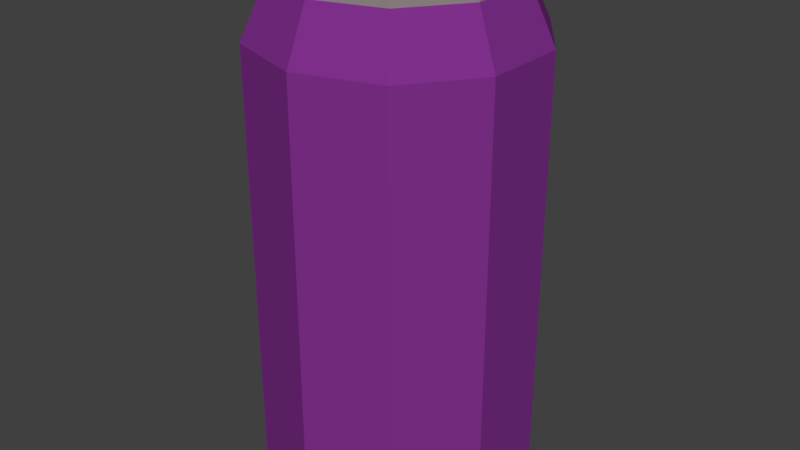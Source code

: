 # Source: Can_purple.blend  (saved by Blender 2.78.0; exported with 4.5.12 LTS)
import bpy
from mathutils import Matrix  # noqa: F401  (used for matrix-valued properties, if any)

bpy.ops.wm.read_factory_settings(use_empty=True)
scene = bpy.context.scene
scene.name = 'Scene'

# ---- collections
col_collection_1 = bpy.data.collections.new('Collection 1'); scene.collection.children.link(col_collection_1)

# ---- materials (node trees are filled in below, after node groups)
mat_purple = bpy.data.materials.new('Purple')
mat_purple.alpha_threshold = 0.0
mat_purple.use_transparent_shadow = False
mat_purple.diffuse_color = (0.2166, 0.02999, 0.2668, 1.0)
mat_purple.roughness = 0.5
mat_metal = bpy.data.materials.new('Metal')
mat_metal.alpha_threshold = 0.0
mat_metal.use_transparent_shadow = False
mat_metal.diffuse_color = (0.2961, 0.2542, 0.2462, 1.0)
mat_metal.roughness = 0.5

# ---- material node trees

# ---- world
world_world = bpy.data.worlds.new('World'); scene.world = world_world
world_world.color = (0.05088, 0.05088, 0.05088)
world_world.use_sun_shadow = False
world_world.sun_shadow_jitter_overblur = 0.0
world_world.cycles.sampling_method = 'MANUAL'

# ---- meshes
me_cylinder_001 = bpy.data.meshes.new('Cylinder.001')
me_cylinder_001.from_pydata([(0.0, 1.0, -0.699), (0.0, 1.0, 2.446), (0.5878, 0.809, -0.699), (0.5878, 0.809, 2.446), (0.9511, 0.309, -0.699), (0.9511, 0.309, 2.446), (0.9511, -0.309, -0.699), (0.9511, -0.309, 2.446), (0.5878, -0.809, -0.699), (0.5878, -0.809, 2.446), (-8.742e-08, -1.0, -0.699), (-8.742e-08, -1.0, 2.446), (-0.5878, -0.809, -0.699), (-0.5878, -0.809, 2.446), (-0.9511, -0.309, -0.699), (-0.9511, -0.309, 2.446), (-0.9511, 0.309, -0.699), (-0.9511, 0.309, 2.446), (-0.5878, 0.809, -0.699), (-0.5878, 0.809, 2.446), (0.486, 0.6689, 2.827), (3.688e-08, 0.8268, 2.827), (0.7863, 0.2555, 2.827), (0.7863, -0.2555, 2.827), (0.486, -0.6689, 2.827), (-3.54e-08, -0.8268, 2.827), (-0.486, -0.6689, 2.827), (-0.7863, -0.2555, 2.827), (-0.7863, 0.2555, 2.827), (-0.486, 0.6689, 2.827), (0.486, 0.6689, 2.903), (4.591e-08, 0.8268, 2.903), (0.7863, 0.2555, 2.903), (0.7863, -0.2555, 2.903), (0.486, -0.6689, 2.903), (-2.637e-08, -0.8268, 2.903), (-0.486, -0.6689, 2.903), (-0.7863, -0.2555, 2.903), (-0.7863, 0.2555, 2.903), (-0.486, 0.6689, 2.903), (0.4374, 0.602, 2.903), (4.847e-08, 0.7441, 2.903), (0.7077, 0.2299, 2.903), (0.7077, -0.2299, 2.903), (0.4374, -0.602, 2.903), (-1.658e-08, -0.7441, 2.903), (-0.4374, -0.602, 2.903), (-0.7077, -0.2299, 2.903), (-0.7077, 0.2299, 2.903), (-0.4374, 0.602, 2.903), (0.4374, 0.602, 2.827), (4.847e-08, 0.7441, 2.827), (0.7077, 0.2299, 2.827), (0.7077, -0.2299, 2.827), (0.4374, -0.602, 2.827), (-1.658e-08, -0.7441, 2.827), (-0.4374, -0.602, 2.827), (-0.7077, -0.2299, 2.827), (-0.7077, 0.2299, 2.827), (-0.4374, 0.602, 2.827), (3.554e-09, 1.0, -0.7866), (0.5878, 0.809, -0.7866), (0.9511, 0.309, -0.7866), (0.9511, -0.309, -0.7866), (0.5878, -0.809, -0.7866), (-8.387e-08, -1.0, -0.7866), (-0.5878, -0.809, -0.7866), (-0.9511, -0.309, -0.7866), (-0.9511, 0.309, -0.7866), (-0.5878, 0.809, -0.7866), (6.179e-09, 0.9, -0.7866), (0.529, 0.7281, -0.7866), (0.856, 0.2781, -0.7866), (0.856, -0.2781, -0.7866), (0.529, -0.7281, -0.7866), (-7.25e-08, -0.9, -0.7866), (-0.529, -0.7281, -0.7866), (-0.856, -0.2781, -0.7866), (-0.856, 0.2781, -0.7866), (-0.529, 0.7281, -0.7866), (5.082e-09, 0.9, -0.699), (0.529, 0.7281, -0.699), (0.856, 0.2781, -0.699), (0.856, -0.2781, -0.699), (0.529, -0.7281, -0.699), (-7.36e-08, -0.9, -0.699), (-0.529, -0.7281, -0.699), (-0.856, -0.2781, -0.699), (-0.856, 0.2781, -0.699), (-0.529, 0.7281, -0.699), (0.05549, -0.2003, 2.735), (0.05549, -0.1695, 2.842), (-0.05559, -0.2003, 2.735), (-0.05559, -0.1695, 2.842), (0.05549, -0.1291, 2.715), (0.05549, -0.09821, 2.821), (-0.05559, -0.1291, 2.715), (-0.05559, -0.09821, 2.821), (-0.1432, -0.1291, 2.715), (-0.1432, -0.09821, 2.821), (0.1431, -0.09821, 2.821), (0.1431, -0.1291, 2.715), (0.05549, -0.3687, 2.784), (0.05549, -0.3379, 2.891), (-0.05559, -0.3379, 2.891), (-0.05559, -0.3687, 2.784), (0.05549, -0.4024, 2.794), (0.05549, -0.3715, 2.9), (-0.05559, -0.3715, 2.9), (-0.05559, -0.4024, 2.794), (0.05549, -0.5707, 2.842), (0.05549, -0.5399, 2.949), (-0.05559, -0.5399, 2.949), (-0.05559, -0.5707, 2.842), (0.05549, -0.6044, 2.852), (0.05549, -0.5736, 2.959), (-0.05559, -0.5736, 2.959), (-0.05559, -0.6044, 2.852), (-0.1432, -0.5736, 2.959), (-0.1432, -0.6044, 2.852), (0.1431, -0.6044, 2.852), (0.1431, -0.5736, 2.959)], [], [(0, 1, 3, 2), (2, 3, 5, 4), (4, 5, 7, 6), (6, 7, 9, 8), (8, 9, 11, 10), (10, 11, 13, 12), (12, 13, 15, 14), (14, 15, 17, 16), (13, 11, 25, 26), (16, 17, 19, 18), (18, 19, 1, 0), (18, 0, 60, 69), (25, 24, 34, 35), (11, 9, 24, 25), (9, 7, 23, 24), (3, 1, 21, 20), (7, 5, 22, 23), (5, 3, 20, 22), (1, 19, 29, 21), (19, 17, 28, 29), (17, 15, 27, 28), (15, 13, 26, 27), (32, 30, 40, 42), (22, 20, 30, 32), (29, 28, 38, 39), (26, 25, 35, 36), (23, 22, 32, 33), (21, 29, 39, 31), (27, 26, 36, 37), (24, 23, 33, 34), (20, 21, 31, 30), (28, 27, 37, 38), (49, 48, 58, 59), (39, 38, 48, 49), (36, 35, 45, 46), (33, 32, 42, 43), (31, 39, 49, 41), (37, 36, 46, 47), (34, 33, 43, 44), (30, 31, 41, 40), (38, 37, 47, 48), (35, 34, 44, 45), (50, 51, 59, 58, 57, 56, 55, 54, 53, 52), (46, 45, 55, 56), (43, 42, 52, 53), (41, 49, 59, 51), (47, 46, 56, 57), (44, 43, 53, 54), (40, 41, 51, 50), (48, 47, 57, 58), (45, 44, 54, 55), (42, 40, 50, 52), (63, 64, 74, 73), (16, 18, 69, 68), (14, 16, 68, 67), (12, 14, 67, 66), (10, 12, 66, 65), (8, 10, 65, 64), (6, 8, 64, 63), (0, 2, 61, 60), (4, 6, 63, 62), (2, 4, 62, 61), (70, 71, 81, 80), (60, 61, 71, 70), (67, 68, 78, 77), (64, 65, 75, 74), (61, 62, 72, 71), (68, 69, 79, 78), (65, 66, 76, 75), (62, 63, 73, 72), (69, 60, 70, 79), (66, 67, 77, 76), (80, 81, 82, 83, 84, 85, 86, 87, 88, 89), (77, 78, 88, 87), (74, 75, 85, 84), (71, 72, 82, 81), (78, 79, 89, 88), (75, 76, 86, 85), (72, 73, 83, 82), (79, 70, 80, 89), (76, 77, 87, 86), (73, 74, 84, 83), (90, 91, 93, 92), (97, 96, 98, 99), (96, 97, 95, 94), (92, 96, 94, 90), (97, 93, 91, 95), (94, 95, 100, 101), (103, 102, 105, 104), (92, 93, 104, 105), (91, 90, 102, 103), (98, 96, 117, 119), (102, 106, 109, 105), (107, 103, 104, 108), (107, 106, 110, 111), (121, 100, 95, 115), (109, 108, 112, 113), (117, 116, 118, 119), (115, 114, 120, 121), (98, 119, 118, 99), (111, 110, 114, 115), (101, 120, 114, 94), (100, 121, 120, 101), (117, 113, 110, 114), (97, 99, 118, 116), (106, 107, 108, 109), (112, 116, 115, 111), (113, 112, 111, 110), (116, 117, 114, 115)])
me_cylinder_001.polygons.foreach_set('material_index', [0, 0, 0, 0, 0, 0, 0, 0, 0, 0, 0, 1, 1, 0, 0, 0, 0, 0, 0, 0, 0, 0, 1, 1, 1, 1, 1, 1, 1, 1, 1, 1, 1, 1, 1, 1, 1, 1, 1, 1, 1, 1, 1, 1, 1, 1, 1, 1, 1, 1, 1, 1, 1, 1, 1, 1, 1, 1, 1, 1, 1, 1, 1, 1, 1, 1, 1, 1, 1, 1, 1, 1, 1, 1, 1, 1, 1, 1, 1, 1, 1, 1, 1, 1, 1, 1, 1, 1, 1, 1, 1, 1, 1, 1, 1, 1, 1, 1, 1, 1, 1, 1, 1, 1, 1, 1, 1, 1, 1])
me_cylinder_001.materials.append(mat_purple)
me_cylinder_001.materials.append(mat_metal)
me_cylinder_001.use_remesh_preserve_volume = False
me_cylinder_001.use_remesh_preserve_attributes = False
me_cylinder_001.use_mirror_vertex_groups = False
me_cylinder_001.update()

# ---- objects
ob_can_purple = bpy.data.objects.new('Can_purple', me_cylinder_001)

# ---- transforms, parenting, visibility, modifiers, constraints
ob_can_purple.location = (-0.001132, 0.01491, 0.4158)
ob_can_purple.scale = (0.5706, 0.5706, 0.5706)
ob_can_purple.lineart.crease_threshold = 0.0

# ---- collection membership
col_collection_1.objects.link(ob_can_purple)

# ---- scene / render settings (as saved in the file)
scene.frame_start = 1; scene.frame_end = 250; scene.frame_set(1)
scene.render.engine = 'BLENDER_EEVEE_NEXT'
scene.render.resolution_percentage = 50
scene.render.dither_intensity = 0.0
scene.cycles.use_denoising = False
scene.cycles.samples = 128
scene.cycles.sampling_pattern = 'TABULATED_SOBOL'
scene.cycles.light_sampling_threshold = 0.0
scene.cycles.use_adaptive_sampling = False
scene.cycles.use_light_tree = False
scene.cycles.blur_glossy = 0.0
scene.cycles.sample_clamp_indirect = 0.0
scene.view_settings.view_transform = 'Standard'
bpy.context.view_layer.update()

# ---- added for rendering (the .blend has no active camera and no usable light): camera, sun
cam_auto = bpy.data.cameras.new('AutoCamera')
cam_auto.lens = 50.0
cam_auto.sensor_width = 36.0
cam_auto.clip_end = 1000.0
ob_auto_camera = bpy.data.objects.new('AutoCamera', cam_auto)
scene.collection.objects.link(ob_auto_camera)
ob_auto_camera.location = (2.455, -2.93245, 3.00036)
ob_auto_camera.rotation_euler = (1.09748, -7.21219e-08, 0.694738)
scene.camera = ob_auto_camera
light_auto_sun = bpy.data.lights.new('AutoSun', 'SUN')
light_auto_sun.energy = 3.0
light_auto_sun.angle = 0.0523599
ob_auto_sun = bpy.data.objects.new('AutoSun', light_auto_sun)
scene.collection.objects.link(ob_auto_sun)
ob_auto_sun.rotation_euler = (0.872665, 0.174533, 0.523599)
bpy.context.view_layer.update()
